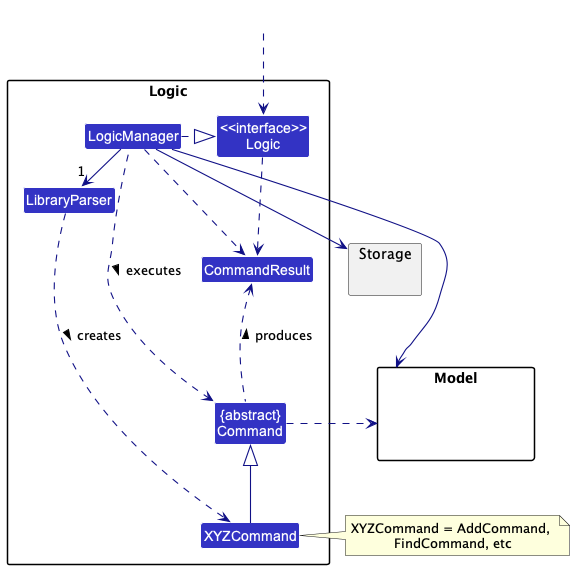

The diagram above was rendered by PlantUML. Its source (embedded in the PNG):
@startuml
!include style.puml
skinparam arrowThickness 1.1
skinparam arrowColor LOGIC_COLOR_T4
skinparam classBackgroundColor LOGIC_COLOR

package Logic {

Class LibraryParser
Class XYZCommand
Class CommandResult
Class "{abstract}\nCommand" as Command


Class "<<interface>>\nLogic" as Logic
Class LogicManager
}

package Model{
Class HiddenModel #FFFFFF
}

package Storage{
}

Class HiddenOutside #FFFFFF
HiddenOutside ..> Logic

LogicManager .right.|> Logic
LogicManager -right->"1" LibraryParser
LibraryParser ..> XYZCommand : creates >

XYZCommand -up-|> Command
LogicManager .left.> Command : executes >

LogicManager --> Model
LogicManager --> Storage
Storage --[hidden] Model
Command .[hidden]up.> Storage
Command .right.> Model
note right of XYZCommand: XYZCommand = AddCommand, \nFindCommand, etc

Logic ..> CommandResult
LogicManager .down.> CommandResult
Command .up.> CommandResult : produces >
@enduml